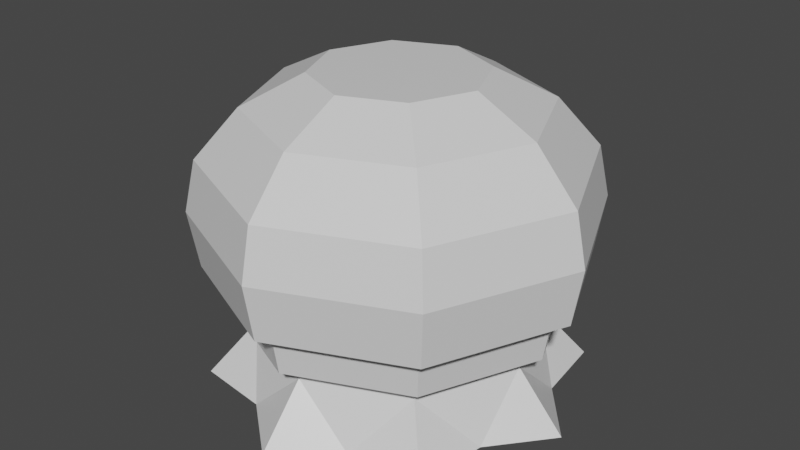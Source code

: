 # Source: Mod_Tree2.blend  (saved by Blender 2.80.75; exported with 4.5.12 LTS)
import bpy
from mathutils import Matrix  # noqa: F401  (used for matrix-valued properties, if any)

bpy.ops.wm.read_factory_settings(use_empty=True)
scene = bpy.context.scene
scene.name = 'Scene'

# ---- collections
col_collection = bpy.data.collections.new('Collection'); scene.collection.children.link(col_collection)

# ---- materials (node trees are filled in below, after node groups)
mat_material = bpy.data.materials.new('Material')
mat_material.alpha_threshold = 0.0
mat_material.use_transparent_shadow = False
mat_material.line_color = (0.0, 0.0, 0.0, 1.0)

# ---- material node trees
mat_material.use_nodes = True; mat_material.node_tree.nodes.clear()
_N = mat_material.node_tree.nodes; _L = mat_material.node_tree.links
n0 = _N.new('ShaderNodeOutputMaterial'); n0.name = 'Material Output'; n0.location = (300, 300)
n1 = _N.new('ShaderNodeBsdfPrincipled'); n1.name = 'Principled BSDF'; n1.location = (10, 300)
n1.distribution = 'GGX'
n1.subsurface_method = 'BURLEY'
n1.inputs[2].default_value = 0.4
n1.inputs[3].default_value = 1.45
n1.inputs[27].default_value = (0.0, 0.0, 0.0, 1.0)
n1.inputs[28].default_value = 1.0
_L.new(n1.outputs[0], n0.inputs[0])
n0.is_active_output = True

# ---- world
world_world = bpy.data.worlds.new('World'); scene.world = world_world
world_world.use_nodes = True; world_world.node_tree.nodes.clear()
_N = world_world.node_tree.nodes; _L = world_world.node_tree.links
n0 = _N.new('ShaderNodeOutputWorld'); n0.name = 'World Output'; n0.location = (300, 300)
n1 = _N.new('ShaderNodeBackground'); n1.name = 'Background'; n1.location = (10, 300)
n1.inputs[0].default_value = (0.05088, 0.05088, 0.05088, 1.0)
_L.new(n1.outputs[0], n0.inputs[0])
n0.is_active_output = True
world_world.color = (0.05088, 0.05088, 0.05088)
world_world.use_sun_shadow = False
world_world.sun_shadow_jitter_overblur = 0.0

# ---- meshes
me_cube = bpy.data.meshes.new('Cube')
me_cube.from_pydata([(0.2997, -0.2997, 1.563), (0.4295, -1.382e-09, 1.563), (-6.459e-11, -0.4295, 1.563), (-0.2997, 0.2997, 1.563), (-6.459e-11, 0.4295, 1.563), (-0.4295, -1.382e-09, 1.563), (-0.2997, -0.2997, 1.563), (0.2997, 0.2997, 1.563), (0.5164, -0.5164, 1.407), (0.74, -1.546e-09, 1.407), (1.383e-10, -0.74, 1.407), (-0.5164, 0.5164, 1.407), (1.383e-10, 0.74, 1.407), (-0.74, -1.546e-09, 1.407), (-0.5164, -0.5164, 1.407), (0.5164, 0.5164, 1.407), (0.669, -0.669, 1.16), (0.9585, 3.799e-10, 1.16), (4.864e-09, -0.9585, 1.16), (-0.669, 0.669, 1.16), (4.864e-09, 0.9585, 1.16), (-0.9585, 3.799e-10, 1.16), (-0.669, -0.669, 1.16), (0.669, 0.669, 1.16), (0.7093, -0.7093, 0.8971), (1.016, 1.542e-09, 0.8971), (3.168e-08, -1.016, 0.8971), (-0.7093, 0.7093, 0.8971), (3.168e-08, 1.016, 0.8971), (-1.016, 1.542e-09, 0.8971), (-0.7093, -0.7093, 0.8971), (0.7093, 0.7093, 0.8971), (0.6755, -0.6755, 0.605), (0.9679, 2.097e-09, 0.605), (3.858e-08, -0.9679, 0.605), (-0.6755, 0.6755, 0.605), (3.858e-08, 0.9679, 0.605), (-0.9679, 2.097e-09, 0.605), (-0.6755, -0.6755, 0.605), (0.6755, 0.6755, 0.605), (0.5175, -0.5175, 0.6694), (0.7414, -4.353e-09, 0.6694), (3.216e-08, -0.7414, 0.6694), (-0.5175, 0.5175, 0.6694), (3.216e-08, 0.7414, 0.6694), (-0.7414, -4.353e-09, 0.6694), (-0.5175, -0.5175, 0.6694), (0.5175, 0.5175, 0.6694), (0.5011, -0.5011, 0.2802), (0.7179, -4.502e-09, 0.2802), (3.166e-08, -0.7179, 0.2802), (-0.5011, 0.5011, 0.2802), (3.166e-08, 0.7179, 0.2802), (-0.7179, -4.502e-09, 0.2802), (-0.5011, -0.5011, 0.2802), (0.5011, 0.5011, 0.2802), (0.6756, -0.6756, 0.0), (0.968, -4.155e-09, 0.0), (4.005e-08, -0.968, 0.0), (-0.6756, 0.6756, 0.0), (4.005e-08, 0.968, 0.0), (-0.968, -4.155e-09, 0.0), (-0.6756, -0.6756, 0.0), (0.6756, 0.6756, 0.0), (-0.7233, -0.2973, 0.0), (-0.2973, -0.7233, 0.0), (0.2973, -0.7233, 0.0), (0.7233, -0.2973, 0.0), (0.7233, 0.2973, 0.0), (0.2973, 0.7233, 0.0), (-0.2973, 0.7233, 0.0), (-0.7233, 0.2973, 0.0), (0.4523, -0.4523, 1.116), (0.6481, -1.6e-09, 1.116), (5.524e-10, -0.6481, 1.116), (-0.4523, 0.4523, 1.116), (5.524e-10, 0.6481, 1.116), (-0.6481, -1.6e-09, 1.116), (-0.4523, -0.4523, 1.116), (0.4523, 0.4523, 1.116), (0.5787, -0.5787, 0.8519), (0.8291, 1.159e-10, 0.8519), (4.633e-09, -0.8291, 0.8519), (-0.5787, 0.5787, 0.8519), (4.633e-09, 0.8291, 0.8519), (-0.8291, 1.159e-10, 0.8519), (-0.5787, -0.5787, 0.8519), (0.5787, 0.5787, 0.8519), (0.6136, -0.6136, 0.6248), (0.8792, 1.121e-09, 0.6248), (2.783e-08, -0.8792, 0.6248), (-0.6136, 0.6136, 0.6248), (2.783e-08, 0.8792, 0.6248), (-0.8792, 1.121e-09, 0.6248), (-0.6136, -0.6136, 0.6248), (0.6136, 0.6136, 0.6248), (0.5843, -0.5843, 0.3721), (0.8373, 1.602e-09, 0.3721), (3.379e-08, -0.8373, 0.3721), (-0.5843, 0.5843, 0.3721), (3.379e-08, 0.8373, 0.3721), (-0.8373, 1.602e-09, 0.3721), (-0.5843, -0.5843, 0.3721), (0.5843, 0.5843, 0.3721), (0.4091, -0.4091, 0.884), (0.5862, -1.305e-09, 0.884), (4.997e-10, -0.5862, 0.884), (-0.4091, 0.4091, 0.884), (4.997e-10, 0.5862, 0.884), (-0.5862, -1.305e-09, 0.884), (-0.4091, -0.4091, 0.884), (0.4091, 0.4091, 0.884)], [(109, 110), (107, 109), (108, 107), (111, 108), (105, 111), (104, 105), (110, 106), (106, 104)], [(0, 2, 6, 5, 3, 4, 7, 1), (13, 14, 22, 21), (6, 2, 10, 14), (1, 7, 15, 9), (4, 3, 11, 12), (5, 6, 14, 13), (2, 0, 8, 10), (0, 1, 9, 8), (7, 4, 12, 15), (3, 5, 13, 11), (22, 18, 26, 30), (10, 8, 16, 18), (8, 9, 17, 16), (15, 12, 20, 23), (11, 13, 21, 19), (14, 10, 18, 22), (9, 15, 23, 17), (12, 11, 19, 20), (27, 29, 37, 35), (17, 23, 31, 25), (20, 19, 27, 28), (21, 22, 30, 29), (18, 16, 24, 26), (16, 17, 25, 24), (23, 20, 28, 31), (19, 21, 29, 27), (30, 26, 34, 38), (25, 31, 39, 33), (28, 27, 35, 36), (29, 30, 38, 37), (26, 24, 32, 34), (24, 25, 33, 32), (31, 28, 36, 39), (44, 43, 51, 52), (77, 78, 86, 85), (54, 50, 65), (45, 46, 54, 53), (42, 40, 48, 50), (40, 41, 49, 48), (47, 44, 52, 55), (43, 45, 53, 51), (46, 42, 50, 54), (41, 47, 55, 49), (49, 55, 68), (52, 70, 60), (53, 64, 61), (50, 48, 66), (48, 49, 67), (55, 52, 69), (51, 53, 71), (64, 54, 62), (54, 64, 53), (65, 62, 54), (65, 50, 58), (66, 58, 50), (66, 48, 56), (67, 56, 48), (67, 49, 57), (68, 57, 49), (68, 55, 63), (69, 63, 55), (69, 52, 60), (70, 51, 59), (51, 70, 52), (71, 59, 51), (71, 53, 61), (86, 82, 90, 94), (74, 72, 80, 82), (72, 73, 81, 80), (79, 76, 84, 87), (75, 77, 85, 83), (78, 74, 82, 86), (73, 79, 87, 81), (76, 75, 83, 84), (91, 93, 101, 99), (81, 87, 95, 89), (84, 83, 91, 92), (85, 86, 94, 93), (82, 80, 88, 90), (80, 81, 89, 88), (87, 84, 92, 95), (83, 85, 93, 91), (94, 90, 98, 102), (89, 95, 103, 97), (92, 91, 99, 100), (93, 94, 102, 101), (90, 88, 96, 98), (88, 89, 97, 96), (95, 92, 100, 103)])
_uv = me_cube.uv_layers.new(name='UVMap')
_uv.uv.foreach_set('vector', [0.0, 0.0, 0.0, 0.0, 0.0, 0.0, 0.0, 0.0, 0.0, 0.0, 0.0, 0.0, 0.0, 0.0, 0.0, 0.0, 0.0, 0.0, 0.0, 0.0, 0.0, 0.0, 0.0, 0.0, 0.0, 0.0, 0.0, 0.0, 0.0, 0.0, 0.0, 0.0, 0.0, 0.0, 0.0, 0.0, 0.0, 0.0, 0.0, 0.0, 0.0, 0.0, 0.0, 0.0, 0.0, 0.0, 0.0, 0.0, 0.0, 0.0, 0.0, 0.0, 0.0, 0.0, 0.0, 0.0, 0.0, 0.0, 0.0, 0.0, 0.0, 0.0, 0.0, 0.0, 0.0, 0.0, 0.0, 0.0, 0.0, 0.0, 0.0, 0.0, 0.0, 0.0, 0.0, 0.0, 0.0, 0.0, 0.0, 0.0, 0.0, 0.0, 0.0, 0.0, 0.0, 0.0, 0.0, 0.0, 0.0, 0.0, 0.0, 0.0, 0.0, 0.0, 0.0, 0.0, 0.0, 0.0, 0.0, 0.0, 0.0, 0.0, 0.0, 0.0, 0.0, 0.0, 0.0, 0.0, 0.0, 0.0, 0.0, 0.0, 0.0, 0.0, 0.0, 0.0, 0.0, 0.0, 0.0, 0.0, 0.0, 0.0, 0.0, 0.0, 0.0, 0.0, 0.0, 0.0, 0.0, 0.0, 0.0, 0.0, 0.0, 0.0, 0.0, 0.0, 0.0, 0.0, 0.0, 0.0, 0.0, 0.0, 0.0, 0.0, 0.0, 0.0, 0.0, 0.0, 0.0, 0.0, 0.0, 0.0, 0.0, 0.0, 0.0, 0.0, 0.0, 0.0, 0.0, 0.0, 0.0, 0.0, 0.0, 0.0, 0.0, 0.0, 0.0, 0.0, 0.0, 0.0, 0.0, 0.0, 0.0, 0.0, 0.0, 0.0, 0.0, 0.0, 0.0, 0.0, 0.0, 0.0, 0.0, 0.0, 0.0, 0.0, 0.0, 0.0, 0.0, 0.0, 0.0, 0.0, 0.0, 0.0, 0.0, 0.0, 0.0, 0.0, 0.0, 0.0, 0.0, 0.0, 0.0, 0.0, 0.0, 0.0, 0.0, 0.0, 0.0, 0.0, 0.0, 0.0, 0.0, 0.0, 0.0, 0.0, 0.0, 0.0, 0.0, 0.0, 0.0, 0.0, 0.0, 0.0, 0.0, 0.0, 0.0, 0.0, 0.0, 0.0, 0.0, 0.0, 0.0, 0.0, 0.0, 0.0, 0.0, 0.0, 0.0, 0.0, 0.0, 0.0, 0.0, 0.0, 0.0, 0.0, 0.0, 0.0, 0.0, 0.0, 0.0, 0.0, 0.0, 0.0, 0.0, 0.0, 0.0, 0.0, 0.0, 0.0, 0.0, 0.0, 0.0, 0.0, 0.0, 0.0, 0.0, 0.0, 0.0, 0.0, 0.0, 0.0, 0.0, 0.0, 0.0, 0.0, 0.0, 0.0, 0.0, 0.0, 0.0, 0.0, 0.0, 0.0, 0.0, 0.0, 0.0, 0.0, 0.0, 0.0, 0.0, 0.0, 0.0, 0.0, 0.0, 0.0, 0.0, 0.0, 0.0, 0.0, 0.0, 0.0, 0.0, 0.0, 0.0, 0.0, 0.0, 0.0, 0.0, 0.0, 0.0, 0.0, 0.0, 0.0, 0.0, 0.0, 0.0, 0.0, 0.0, 0.0, 0.0, 0.0, 0.0, 0.0, 0.0, 0.0, 0.0, 0.0, 0.0, 0.0, 0.0, 0.0, 0.0, 0.0, 0.0, 0.0, 0.0, 0.0, 0.0, 0.0, 0.0, 0.0, 0.0, 0.0, 0.0, 0.0, 0.0, 0.0, 0.0, 0.0, 0.0, 0.0, 0.0, 0.0, 0.0, 0.0, 0.0, 0.0, 0.0, 0.0, 0.0, 0.0, 0.0, 0.0, 0.0, 0.0, 0.0, 0.0, 0.0, 0.0, 0.0, 0.0, 0.0, 0.0, 0.0, 0.0, 0.0, 0.0, 0.0, 0.0, 0.0, 0.0, 0.0, 0.0, 0.0, 0.0, 0.0, 0.0, 0.0, 0.0, 0.0, 0.0, 0.0, 0.0, 0.0, 0.0, 0.0, 0.0, 0.0, 0.0, 0.0, 0.0, 0.0, 0.0, 0.0, 0.0, 0.0, 0.0, 0.0, 0.0, 0.0, 0.0, 0.0, 0.0, 0.0, 0.0, 0.0, 0.0, 0.0, 0.0, 0.0, 0.0, 0.0, 0.0, 0.0, 0.0, 0.0, 0.0, 0.0, 0.0, 0.0, 0.0, 0.0, 0.0, 0.0, 0.0, 0.0, 0.0, 0.0, 0.0, 0.0, 0.0, 0.0, 0.0, 0.0, 0.0, 0.0, 0.0, 0.0, 0.0, 0.0, 0.0, 0.0, 0.0, 0.0, 0.0, 0.0, 0.0, 0.0, 0.0, 0.0, 0.0, 0.0, 0.0, 0.0, 0.0, 0.0, 0.0, 0.0, 0.0, 0.0, 0.0, 0.0, 0.0, 0.0, 0.0, 0.0, 0.0, 0.0, 0.0, 0.0, 0.0, 0.0, 0.0, 0.0, 0.0, 0.0, 0.0, 0.0, 0.0, 0.0, 0.0, 0.0, 0.0, 0.0, 0.0, 0.0, 0.0, 0.0, 0.0, 0.0, 0.0, 0.0, 0.0, 0.0, 0.0, 0.0, 0.0, 0.0, 0.0, 0.0, 0.0, 0.0, 0.0, 0.0, 0.0, 0.0, 0.0, 0.0, 0.0, 0.0, 0.0, 0.0, 0.0, 0.0, 0.0, 0.0, 0.0, 0.0, 0.0, 0.0, 0.0, 0.0, 0.0, 0.0, 0.0, 0.0, 0.0, 0.0, 0.0, 0.0, 0.0, 0.0, 0.0, 0.0, 0.0, 0.0, 0.0, 0.0, 0.0, 0.0, 0.0, 0.0, 0.0, 0.0, 0.0, 0.0, 0.0, 0.0, 0.0, 0.0, 0.0, 0.0, 0.0, 0.0, 0.0, 0.0, 0.0, 0.0, 0.0, 0.0, 0.0, 0.0, 0.0, 0.0, 0.0, 0.0, 0.0, 0.0, 0.0, 0.0, 0.0, 0.0, 0.0, 0.0, 0.0, 0.0, 0.0, 0.0, 0.0, 0.0, 0.0, 0.0, 0.0, 0.0, 0.0, 0.0, 0.0, 0.0, 0.0, 0.0, 0.0, 0.0, 0.0, 0.0, 0.0, 0.0, 0.0, 0.0, 0.0, 0.0, 0.0, 0.0, 0.0, 0.0, 0.0, 0.0, 0.0, 0.0, 0.0, 0.0, 0.0, 0.0, 0.0, 0.0, 0.0, 0.0, 0.0, 0.0, 0.0, 0.0, 0.0, 0.0, 0.0, 0.0, 0.0, 0.0, 0.0, 0.0, 0.0, 0.0, 0.0, 0.0, 0.0, 0.0, 0.0, 0.0, 0.0, 0.0, 0.0, 0.0, 0.0, 0.0, 0.0, 0.0, 0.0, 0.0, 0.0, 0.0, 0.0, 0.0, 0.0, 0.0, 0.0, 0.0, 0.0, 0.0, 0.0, 0.0, 0.0, 0.0, 0.0])
me_cube.materials.append(mat_material)
me_cube.use_remesh_preserve_volume = False
me_cube.use_remesh_preserve_attributes = False
me_cube.use_mirror_vertex_groups = False
me_cube.update()

# ---- objects
ob_model = bpy.data.objects.new('Model', me_cube)

# ---- transforms, parenting, visibility, modifiers, constraints
ob_model.location = (0.0, 0.0, 0.0)
ob_model.lock_rotations_4d = False
ob_model.empty_display_type = 'ARROWS'
ob_model.lineart.crease_threshold = 0.0

# ---- collection membership
col_collection.objects.link(ob_model)

# ---- scene / render settings (as saved in the file)
scene.frame_start = 1; scene.frame_end = 250; scene.frame_set(1)
scene.render.engine = 'BLENDER_EEVEE_NEXT'
scene.cycles.use_denoising = False
scene.cycles.samples = 128
scene.cycles.sampling_pattern = 'TABULATED_SOBOL'
scene.cycles.use_adaptive_sampling = False
scene.cycles.use_light_tree = False
scene.view_settings.view_transform = 'Filmic'
bpy.context.view_layer.update()

# ---- added for rendering (the .blend has no active camera and no usable light): camera, sun
cam_auto = bpy.data.cameras.new('AutoCamera')
cam_auto.lens = 50.0
cam_auto.sensor_width = 36.0
cam_auto.clip_end = 1000.0
ob_auto_camera = bpy.data.objects.new('AutoCamera', cam_auto)
scene.collection.objects.link(ob_auto_camera)
ob_auto_camera.location = (3.02767, -3.6332, 3.20388)
ob_auto_camera.rotation_euler = (1.09748, -7.21219e-08, 0.694738)
scene.camera = ob_auto_camera
light_auto_sun = bpy.data.lights.new('AutoSun', 'SUN')
light_auto_sun.energy = 3.0
light_auto_sun.angle = 0.0523599
ob_auto_sun = bpy.data.objects.new('AutoSun', light_auto_sun)
scene.collection.objects.link(ob_auto_sun)
ob_auto_sun.rotation_euler = (0.872665, 0.174533, 0.523599)
bpy.context.view_layer.update()
